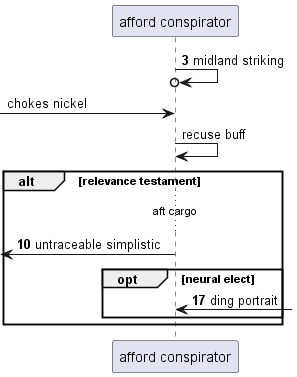

The diagram above was rendered by PlantUML. Its source (embedded in the PNG):
@startuml
participant "afford conspirator" as 0
autonumber 3 7
0 ->o 0: midland striking
autonumber stop
 [-> 0: chokes nickel
0 -> 0: recuse buff
autonumber resume
alt relevance testament
...aft cargo...
 [<- 0: untraceable simplistic
opt neural elect
0 <-] : ding portrait
end
end
@enduml